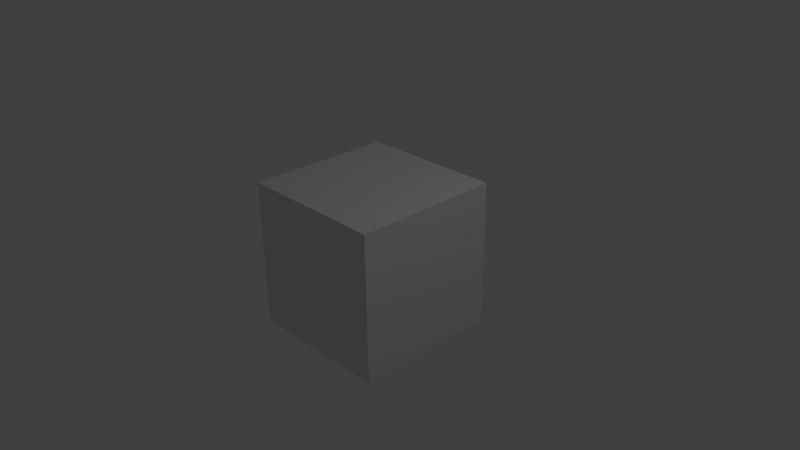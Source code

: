 # Source: base.blend  (saved by Blender 2.68.0; exported with 4.5.12 LTS)
import bpy
from mathutils import Matrix  # noqa: F401  (used for matrix-valued properties, if any)

bpy.ops.wm.read_factory_settings(use_empty=True)
scene = bpy.context.scene
scene.name = 'Scene'

# ---- collections
col_collection_1 = bpy.data.collections.new('Collection 1'); scene.collection.children.link(col_collection_1)

# ---- materials (node trees are filled in below, after node groups)
mat_material = bpy.data.materials.new('Material')
mat_material.alpha_threshold = 0.0
mat_material.use_transparent_shadow = False
mat_material.roughness = 0.5
mat_material.line_color = (0.0, 0.0, 0.0, 1.0)

# ---- material node trees

# ---- world
world_world = bpy.data.worlds.new('World'); scene.world = world_world
world_world.color = (0.05088, 0.05088, 0.05088)
world_world.use_sun_shadow = False
world_world.sun_shadow_jitter_overblur = 0.0
world_world.cycles.sampling_method = 'MANUAL'
world_world.cycles.sample_map_resolution = 256

# ---- cameras
cam_camera = bpy.data.cameras.new('Camera')
cam_camera.clip_end = 100.0
cam_camera.lens = 35.0
cam_camera.sensor_width = 32.0
cam_camera.sensor_height = 18.0
cam_camera.ortho_scale = 7.314
cam_camera.dof.focus_distance = 0.0
cam_camera.dof.aperture_fstop = 128.0

# ---- lights
light_lamp = bpy.data.lights.new('Lamp', 'POINT')
light_lamp.transmission_factor = 0.0
light_lamp.cutoff_distance = 30.0
light_lamp.energy = 100.0
light_lamp.shadow_buffer_clip_start = 1.001
light_lamp.shadow_soft_size = 0.1
light_lamp.shadow_maximum_resolution = 0.006
light_lamp.use_absolute_resolution = True
light_lamp.cycles.use_multiple_importance_sampling = False

# ---- meshes
me_cube = bpy.data.meshes.new('Cube')
me_cube.from_pydata([(1.0, 1.0, -1.0), (1.0, -1.0, -1.0), (-1.0, -1.0, -1.0), (-1.0, 1.0, -1.0), (1.0, 1.0, 1.0), (1.0, -1.0, 1.0), (-1.0, -1.0, 1.0), (-1.0, 1.0, 1.0)], [], [(0, 1, 2, 3), (4, 7, 6, 5), (0, 4, 5, 1), (1, 5, 6, 2), (2, 6, 7, 3), (4, 0, 3, 7)])
me_cube.materials.append(mat_material)
me_cube.use_remesh_preserve_volume = False
me_cube.use_remesh_preserve_attributes = False
me_cube.use_mirror_vertex_groups = False
me_cube.update()

# ---- objects
ob_cube = bpy.data.objects.new('Cube', me_cube)
ob_lamp = bpy.data.objects.new('Lamp', light_lamp)
ob_camera = bpy.data.objects.new('Camera', cam_camera)

# ---- transforms, parenting, visibility, modifiers, constraints
ob_cube.location = (0.0, 0.0, 0.0)
ob_cube.lock_rotations_4d = False
ob_cube.empty_display_type = 'ARROWS'
ob_cube.lineart.crease_threshold = 0.0
ob_lamp.location = (4.076, 1.005, 5.904)
ob_lamp.rotation_euler = (0.6503, 0.05522, 1.866)
ob_lamp.lock_rotations_4d = False
ob_lamp.empty_display_type = 'ARROWS'
ob_lamp.color = (0.0, 0.0, 0.0, 0.0)
ob_lamp.lineart.crease_threshold = 0.0
ob_camera.location = (7.481, -6.508, 5.344)
ob_camera.rotation_euler = (1.109, 0.01082, 0.8149)
ob_camera.lock_rotations_4d = False
ob_camera.empty_display_type = 'ARROWS'
ob_camera.color = (0.0, 0.0, 0.0, 0.0)
ob_camera.display_type = 'WIRE'
ob_camera.lineart.crease_threshold = 0.0

# ---- collection membership
col_collection_1.objects.link(ob_cube)
col_collection_1.objects.link(ob_lamp)
col_collection_1.objects.link(ob_camera)

# ---- scene / render settings (as saved in the file)
scene.camera = ob_camera
scene.frame_start = 1; scene.frame_end = 250; scene.frame_set(54)
scene.render.engine = 'BLENDER_EEVEE_NEXT'
scene.render.image_settings.color_mode = 'RGB'
scene.render.image_settings.compression = 90
scene.render.resolution_percentage = 50
scene.render.dither_intensity = 0.0
scene.cycles.use_denoising = False
scene.cycles.samples = 10
scene.cycles.sampling_pattern = 'TABULATED_SOBOL'
scene.cycles.light_sampling_threshold = 0.0
scene.cycles.use_adaptive_sampling = False
scene.cycles.use_light_tree = False
scene.cycles.blur_glossy = 0.0
scene.cycles.volume_bounces = 1
scene.cycles.pixel_filter_type = 'GAUSSIAN'
scene.cycles.sample_clamp_indirect = 0.0
scene.view_settings.view_transform = 'Standard'
bpy.context.view_layer.update()
